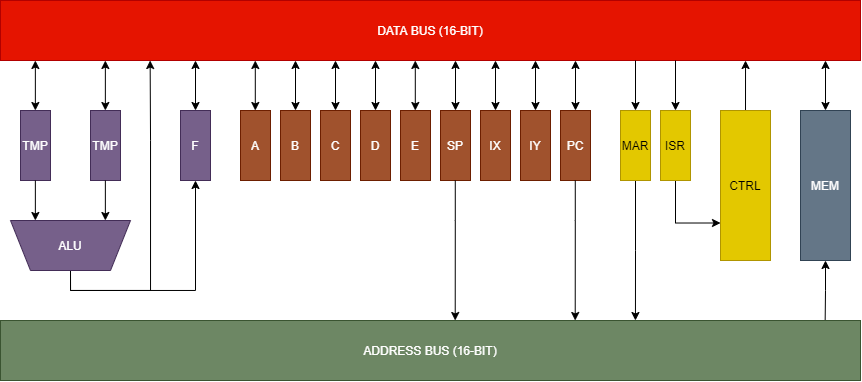

The diagram above was exported from draw.io. Its source (the exported page's mxGraphModel, read from the mxfile embedded in the PNG):
<mxGraphModel dx="1831" dy="567" grid="1" gridSize="10" guides="1" tooltips="1" connect="1" arrows="1" fold="1" page="1" pageScale="1" pageWidth="850" pageHeight="1100" math="0" shadow="0">
  <root>
    <mxCell id="0" />
    <mxCell id="1" parent="0" />
    <mxCell id="XnJSqSvygMdLhFaaTVmC-14" style="edgeStyle=orthogonalEdgeStyle;rounded=0;orthogonalLoop=1;jettySize=auto;html=1;exitX=0.5;exitY=0;exitDx=0;exitDy=0;entryX=0.5;entryY=1;entryDx=0;entryDy=0;startArrow=none;startFill=0;endArrow=classic;endFill=1;" parent="1" source="GvIh0SwpmZ1WZnm5FZHL-1" target="XnJSqSvygMdLhFaaTVmC-12" edge="1">
      <mxGeometry relative="1" as="geometry" />
    </mxCell>
    <mxCell id="3aURuv7qlAKBWk12xPhD-23" style="edgeStyle=orthogonalEdgeStyle;rounded=0;orthogonalLoop=1;jettySize=auto;html=1;exitX=0.5;exitY=0;exitDx=0;exitDy=0;entryX=0.174;entryY=1;entryDx=0;entryDy=0;entryPerimeter=0;" edge="1" parent="1" source="GvIh0SwpmZ1WZnm5FZHL-1" target="GvIh0SwpmZ1WZnm5FZHL-13">
      <mxGeometry relative="1" as="geometry" />
    </mxCell>
    <mxCell id="GvIh0SwpmZ1WZnm5FZHL-1" value="ALU" style="shape=trapezoid;perimeter=trapezoidPerimeter;whiteSpace=wrap;html=1;fixedSize=1;direction=west;fillColor=#76608a;strokeColor=#432D57;fontColor=#ffffff;" parent="1" vertex="1">
      <mxGeometry x="-10" y="230" width="120" height="50" as="geometry" />
    </mxCell>
    <mxCell id="GvIh0SwpmZ1WZnm5FZHL-13" value="DATA BUS (16-BIT)" style="rounded=0;whiteSpace=wrap;html=1;comic=0;fillColor=#e51400;strokeColor=#B20000;fontColor=#ffffff;" parent="1" vertex="1">
      <mxGeometry x="-20" y="10" width="860" height="60" as="geometry" />
    </mxCell>
    <mxCell id="XnJSqSvygMdLhFaaTVmC-60" style="edgeStyle=orthogonalEdgeStyle;rounded=0;orthogonalLoop=1;jettySize=auto;html=1;exitX=0.5;exitY=0;exitDx=0;exitDy=0;entryX=0.975;entryY=1;entryDx=0;entryDy=0;entryPerimeter=0;startArrow=classic;startFill=1;endArrow=classic;endFill=1;" parent="1" source="GvIh0SwpmZ1WZnm5FZHL-28" edge="1">
      <mxGeometry relative="1" as="geometry">
        <mxPoint x="805" y="70" as="targetPoint" />
      </mxGeometry>
    </mxCell>
    <mxCell id="354g-VVCzq9OzNUfFTLw-8" style="edgeStyle=orthogonalEdgeStyle;rounded=0;orthogonalLoop=1;jettySize=auto;html=1;exitX=0.5;exitY=1;exitDx=0;exitDy=0;entryX=0.962;entryY=0;entryDx=0;entryDy=0;entryPerimeter=0;startArrow=classic;startFill=1;endArrow=none;endFill=0;" parent="1" source="GvIh0SwpmZ1WZnm5FZHL-28" edge="1">
      <mxGeometry relative="1" as="geometry">
        <mxPoint x="804.6599999999999" y="330" as="targetPoint" />
      </mxGeometry>
    </mxCell>
    <mxCell id="GvIh0SwpmZ1WZnm5FZHL-28" value="MEM" style="rounded=0;whiteSpace=wrap;html=1;comic=0;fillColor=#647687;strokeColor=#314354;fontColor=#ffffff;" parent="1" vertex="1">
      <mxGeometry x="780" y="120" width="50" height="150" as="geometry" />
    </mxCell>
    <mxCell id="XnJSqSvygMdLhFaaTVmC-21" style="edgeStyle=orthogonalEdgeStyle;rounded=0;orthogonalLoop=1;jettySize=auto;html=1;exitX=0.5;exitY=0;exitDx=0;exitDy=0;entryX=0.245;entryY=1;entryDx=0;entryDy=0;entryPerimeter=0;startArrow=classic;startFill=1;endArrow=classic;endFill=1;" parent="1" source="DeOOv9TMjf4nzEULOQXT-13" edge="1">
      <mxGeometry relative="1" as="geometry">
        <mxPoint x="275" y="70" as="targetPoint" />
      </mxGeometry>
    </mxCell>
    <mxCell id="DeOOv9TMjf4nzEULOQXT-13" value="B" style="rounded=0;whiteSpace=wrap;html=1;comic=0;fillColor=#a0522d;strokeColor=#6D1F00;fontColor=#ffffff;" parent="1" vertex="1">
      <mxGeometry x="260" y="120" width="30" height="70" as="geometry" />
    </mxCell>
    <mxCell id="XnJSqSvygMdLhFaaTVmC-22" style="edgeStyle=orthogonalEdgeStyle;rounded=0;orthogonalLoop=1;jettySize=auto;html=1;exitX=0.5;exitY=0;exitDx=0;exitDy=0;entryX=0.285;entryY=1;entryDx=0;entryDy=0;entryPerimeter=0;startArrow=classic;startFill=1;endArrow=classic;endFill=1;" parent="1" source="DeOOv9TMjf4nzEULOQXT-14" edge="1">
      <mxGeometry relative="1" as="geometry">
        <mxPoint x="315" y="70" as="targetPoint" />
      </mxGeometry>
    </mxCell>
    <mxCell id="DeOOv9TMjf4nzEULOQXT-14" value="C" style="rounded=0;whiteSpace=wrap;html=1;comic=0;fillColor=#a0522d;strokeColor=#6D1F00;fontColor=#ffffff;" parent="1" vertex="1">
      <mxGeometry x="300" y="120" width="30" height="70" as="geometry" />
    </mxCell>
    <mxCell id="XnJSqSvygMdLhFaaTVmC-25" style="edgeStyle=orthogonalEdgeStyle;rounded=0;orthogonalLoop=1;jettySize=auto;html=1;exitX=0.5;exitY=0;exitDx=0;exitDy=0;entryX=0.415;entryY=1;entryDx=0;entryDy=0;entryPerimeter=0;startArrow=classic;startFill=1;endArrow=classic;endFill=1;" parent="1" source="DeOOv9TMjf4nzEULOQXT-15" edge="1">
      <mxGeometry relative="1" as="geometry">
        <mxPoint x="475" y="70" as="targetPoint" />
      </mxGeometry>
    </mxCell>
    <mxCell id="DeOOv9TMjf4nzEULOQXT-15" value="IX" style="rounded=0;whiteSpace=wrap;html=1;comic=0;fillColor=#a0522d;strokeColor=#6D1F00;fontColor=#ffffff;" parent="1" vertex="1">
      <mxGeometry x="460" y="120" width="30" height="70" as="geometry" />
    </mxCell>
    <mxCell id="XnJSqSvygMdLhFaaTVmC-26" style="edgeStyle=orthogonalEdgeStyle;rounded=0;orthogonalLoop=1;jettySize=auto;html=1;exitX=0.5;exitY=0;exitDx=0;exitDy=0;entryX=0.455;entryY=1;entryDx=0;entryDy=0;entryPerimeter=0;startArrow=classic;startFill=1;endArrow=classic;endFill=1;" parent="1" source="DeOOv9TMjf4nzEULOQXT-16" edge="1">
      <mxGeometry relative="1" as="geometry">
        <mxPoint x="515" y="70" as="targetPoint" />
      </mxGeometry>
    </mxCell>
    <mxCell id="DeOOv9TMjf4nzEULOQXT-16" value="IY" style="rounded=0;whiteSpace=wrap;html=1;comic=0;fillColor=#a0522d;strokeColor=#6D1F00;fontColor=#ffffff;" parent="1" vertex="1">
      <mxGeometry x="500" y="120" width="30" height="70" as="geometry" />
    </mxCell>
    <mxCell id="XnJSqSvygMdLhFaaTVmC-24" style="edgeStyle=orthogonalEdgeStyle;rounded=0;orthogonalLoop=1;jettySize=auto;html=1;exitX=0.5;exitY=0;exitDx=0;exitDy=0;entryX=0.365;entryY=1;entryDx=0;entryDy=0;entryPerimeter=0;startArrow=classic;startFill=1;endArrow=classic;endFill=1;" parent="1" source="DeOOv9TMjf4nzEULOQXT-17" edge="1">
      <mxGeometry relative="1" as="geometry">
        <mxPoint x="435" y="70" as="targetPoint" />
      </mxGeometry>
    </mxCell>
    <mxCell id="DeOOv9TMjf4nzEULOQXT-17" value="SP" style="rounded=0;whiteSpace=wrap;html=1;comic=0;fillColor=#a0522d;strokeColor=#6D1F00;fontColor=#ffffff;horizontal=1;" parent="1" vertex="1">
      <mxGeometry x="420" y="120" width="30" height="70" as="geometry" />
    </mxCell>
    <mxCell id="XnJSqSvygMdLhFaaTVmC-33" style="edgeStyle=orthogonalEdgeStyle;rounded=0;orthogonalLoop=1;jettySize=auto;html=1;exitX=0.5;exitY=0;exitDx=0;exitDy=0;entryX=0.685;entryY=1;entryDx=0;entryDy=0;entryPerimeter=0;startArrow=classic;startFill=1;endArrow=none;endFill=0;" parent="1" source="DeOOv9TMjf4nzEULOQXT-18" edge="1">
      <mxGeometry relative="1" as="geometry">
        <mxPoint x="615" y="70" as="targetPoint" />
      </mxGeometry>
    </mxCell>
    <mxCell id="354g-VVCzq9OzNUfFTLw-7" style="edgeStyle=orthogonalEdgeStyle;rounded=0;orthogonalLoop=1;jettySize=auto;html=1;exitX=0.5;exitY=1;exitDx=0;exitDy=0;entryX=0.758;entryY=0;entryDx=0;entryDy=0;entryPerimeter=0;startArrow=none;startFill=0;endArrow=classic;endFill=1;" parent="1" source="DeOOv9TMjf4nzEULOQXT-18" edge="1">
      <mxGeometry relative="1" as="geometry">
        <mxPoint x="614.94" y="330" as="targetPoint" />
      </mxGeometry>
    </mxCell>
    <mxCell id="DeOOv9TMjf4nzEULOQXT-18" value="&lt;font color=&quot;#000000&quot;&gt;MAR&lt;br&gt;&lt;/font&gt;" style="rounded=0;whiteSpace=wrap;html=1;comic=0;fillColor=#e3c800;strokeColor=#B09500;fontColor=#ffffff;" parent="1" vertex="1">
      <mxGeometry x="600" y="120" width="30" height="70" as="geometry" />
    </mxCell>
    <mxCell id="XnJSqSvygMdLhFaaTVmC-31" style="edgeStyle=orthogonalEdgeStyle;rounded=0;orthogonalLoop=1;jettySize=auto;html=1;exitX=0.5;exitY=0;exitDx=0;exitDy=0;entryX=0.595;entryY=1;entryDx=0;entryDy=0;entryPerimeter=0;startArrow=classic;startFill=1;endArrow=classic;endFill=1;" parent="1" source="DeOOv9TMjf4nzEULOQXT-20" edge="1">
      <mxGeometry relative="1" as="geometry">
        <mxPoint x="555" y="70" as="targetPoint" />
      </mxGeometry>
    </mxCell>
    <mxCell id="DeOOv9TMjf4nzEULOQXT-20" value="PC" style="rounded=0;whiteSpace=wrap;html=1;comic=0;fillColor=#a0522d;strokeColor=#6D1F00;fontColor=#ffffff;" parent="1" vertex="1">
      <mxGeometry x="540" y="120" width="30" height="70" as="geometry" />
    </mxCell>
    <mxCell id="XnJSqSvygMdLhFaaTVmC-37" style="edgeStyle=orthogonalEdgeStyle;rounded=0;orthogonalLoop=1;jettySize=auto;html=1;exitX=0.5;exitY=0;exitDx=0;exitDy=0;entryX=0.855;entryY=1;entryDx=0;entryDy=0;entryPerimeter=0;startArrow=classic;startFill=1;endArrow=none;endFill=0;" parent="1" source="DeOOv9TMjf4nzEULOQXT-21" edge="1">
      <mxGeometry relative="1" as="geometry">
        <mxPoint x="655" y="70" as="targetPoint" />
      </mxGeometry>
    </mxCell>
    <mxCell id="XnJSqSvygMdLhFaaTVmC-59" style="edgeStyle=orthogonalEdgeStyle;rounded=0;orthogonalLoop=1;jettySize=auto;html=1;exitX=0.5;exitY=1;exitDx=0;exitDy=0;entryX=0;entryY=0.75;entryDx=0;entryDy=0;startArrow=none;startFill=0;endArrow=classic;endFill=1;" parent="1" source="DeOOv9TMjf4nzEULOQXT-21" target="XnJSqSvygMdLhFaaTVmC-29" edge="1">
      <mxGeometry relative="1" as="geometry" />
    </mxCell>
    <mxCell id="DeOOv9TMjf4nzEULOQXT-21" value="ISR" style="rounded=0;whiteSpace=wrap;html=1;comic=0;fillColor=#e3c800;strokeColor=#B09500;fontColor=#000000;" parent="1" vertex="1">
      <mxGeometry x="640" y="120" width="30" height="70" as="geometry" />
    </mxCell>
    <mxCell id="DeOOv9TMjf4nzEULOQXT-38" value="ADDRESS BUS (16-BIT)" style="rounded=0;whiteSpace=wrap;html=1;comic=0;fillColor=#6d8764;strokeColor=#3A5431;fontColor=#ffffff;" parent="1" vertex="1">
      <mxGeometry x="-20" y="330" width="860" height="60" as="geometry" />
    </mxCell>
    <mxCell id="XnJSqSvygMdLhFaaTVmC-23" style="edgeStyle=orthogonalEdgeStyle;rounded=0;orthogonalLoop=1;jettySize=auto;html=1;exitX=0.5;exitY=0;exitDx=0;exitDy=0;entryX=0.325;entryY=1;entryDx=0;entryDy=0;entryPerimeter=0;startArrow=classic;startFill=1;endArrow=classic;endFill=1;" parent="1" source="UCpoAM5wc0zjafeDq5SW-1" edge="1">
      <mxGeometry relative="1" as="geometry">
        <mxPoint x="355" y="70" as="targetPoint" />
      </mxGeometry>
    </mxCell>
    <mxCell id="UCpoAM5wc0zjafeDq5SW-1" value="D" style="rounded=0;whiteSpace=wrap;html=1;comic=0;fillColor=#a0522d;strokeColor=#6D1F00;fontColor=#ffffff;" parent="1" vertex="1">
      <mxGeometry x="340" y="120" width="30" height="70" as="geometry" />
    </mxCell>
    <mxCell id="XnJSqSvygMdLhFaaTVmC-16" style="edgeStyle=orthogonalEdgeStyle;rounded=0;orthogonalLoop=1;jettySize=auto;html=1;exitX=0.5;exitY=0;exitDx=0;exitDy=0;entryX=0.195;entryY=1;entryDx=0;entryDy=0;entryPerimeter=0;startArrow=classic;startFill=1;endArrow=classic;endFill=1;" parent="1" source="XnJSqSvygMdLhFaaTVmC-12" edge="1">
      <mxGeometry relative="1" as="geometry">
        <mxPoint x="175" y="70" as="targetPoint" />
      </mxGeometry>
    </mxCell>
    <mxCell id="XnJSqSvygMdLhFaaTVmC-12" value="F" style="rounded=0;whiteSpace=wrap;html=1;comic=0;fillColor=#76608a;strokeColor=#432D57;fontColor=#ffffff;" parent="1" vertex="1">
      <mxGeometry x="160" y="120" width="30" height="70" as="geometry" />
    </mxCell>
    <mxCell id="6Ko1g-9NohbHHaTMVgRB-3" style="edgeStyle=orthogonalEdgeStyle;rounded=0;orthogonalLoop=1;jettySize=auto;html=1;exitX=0.5;exitY=0;exitDx=0;exitDy=0;" parent="1" source="XnJSqSvygMdLhFaaTVmC-29" edge="1">
      <mxGeometry relative="1" as="geometry">
        <mxPoint x="725.0322580645161" y="70.00000000000003" as="targetPoint" />
      </mxGeometry>
    </mxCell>
    <mxCell id="XnJSqSvygMdLhFaaTVmC-29" value="CTRL" style="rounded=0;whiteSpace=wrap;html=1;comic=0;fillColor=#e3c800;strokeColor=#B09500;fontColor=#000000;" parent="1" vertex="1">
      <mxGeometry x="700" y="120" width="50" height="150" as="geometry" />
    </mxCell>
    <mxCell id="3aURuv7qlAKBWk12xPhD-3" value="TMP" style="rounded=0;whiteSpace=wrap;html=1;comic=0;fillColor=#76608a;strokeColor=#432D57;fontColor=#ffffff;" vertex="1" parent="1">
      <mxGeometry x="70" y="120" width="30" height="70" as="geometry" />
    </mxCell>
    <mxCell id="3aURuv7qlAKBWk12xPhD-4" style="edgeStyle=orthogonalEdgeStyle;rounded=0;orthogonalLoop=1;jettySize=auto;html=1;exitX=0.5;exitY=0;exitDx=0;exitDy=0;entryX=0.045;entryY=1;entryDx=0;entryDy=0;entryPerimeter=0;startArrow=classic;startFill=1;" edge="1" parent="1">
      <mxGeometry relative="1" as="geometry">
        <mxPoint x="84.86" y="70" as="targetPoint" />
        <mxPoint x="84.86" y="120" as="sourcePoint" />
      </mxGeometry>
    </mxCell>
    <mxCell id="3aURuv7qlAKBWk12xPhD-6" style="edgeStyle=orthogonalEdgeStyle;rounded=0;orthogonalLoop=1;jettySize=auto;html=1;exitX=0.5;exitY=1;exitDx=0;exitDy=0;entryX=0.75;entryY=1;entryDx=0;entryDy=0;" edge="1" parent="1">
      <mxGeometry relative="1" as="geometry">
        <mxPoint x="84.86" y="190" as="sourcePoint" />
        <mxPoint x="84.86" y="230" as="targetPoint" />
      </mxGeometry>
    </mxCell>
    <mxCell id="3aURuv7qlAKBWk12xPhD-7" value="A" style="rounded=0;whiteSpace=wrap;html=1;comic=0;fillColor=#a0522d;strokeColor=#6D1F00;fontColor=#ffffff;" vertex="1" parent="1">
      <mxGeometry x="220" y="120" width="30" height="70" as="geometry" />
    </mxCell>
    <mxCell id="3aURuv7qlAKBWk12xPhD-8" value="E" style="rounded=0;whiteSpace=wrap;html=1;comic=0;fillColor=#a0522d;strokeColor=#6D1F00;fontColor=#ffffff;" vertex="1" parent="1">
      <mxGeometry x="380" y="120" width="30" height="70" as="geometry" />
    </mxCell>
    <mxCell id="3aURuv7qlAKBWk12xPhD-9" style="edgeStyle=orthogonalEdgeStyle;rounded=0;orthogonalLoop=1;jettySize=auto;html=1;exitX=0.5;exitY=0;exitDx=0;exitDy=0;entryX=0.245;entryY=1;entryDx=0;entryDy=0;entryPerimeter=0;startArrow=classic;startFill=1;endArrow=classic;endFill=1;" edge="1" parent="1">
      <mxGeometry relative="1" as="geometry">
        <mxPoint x="234.8" y="70" as="targetPoint" />
        <mxPoint x="234.8" y="120" as="sourcePoint" />
      </mxGeometry>
    </mxCell>
    <mxCell id="3aURuv7qlAKBWk12xPhD-10" style="edgeStyle=orthogonalEdgeStyle;rounded=0;orthogonalLoop=1;jettySize=auto;html=1;exitX=0.5;exitY=0;exitDx=0;exitDy=0;entryX=0.245;entryY=1;entryDx=0;entryDy=0;entryPerimeter=0;startArrow=classic;startFill=1;endArrow=classic;endFill=1;" edge="1" parent="1">
      <mxGeometry relative="1" as="geometry">
        <mxPoint x="394.8" y="70" as="targetPoint" />
        <mxPoint x="394.8" y="120" as="sourcePoint" />
      </mxGeometry>
    </mxCell>
    <mxCell id="3aURuv7qlAKBWk12xPhD-18" style="edgeStyle=orthogonalEdgeStyle;rounded=0;orthogonalLoop=1;jettySize=auto;html=1;exitX=0.5;exitY=1;exitDx=0;exitDy=0;entryX=0.758;entryY=0;entryDx=0;entryDy=0;entryPerimeter=0;startArrow=none;startFill=0;endArrow=classic;endFill=1;" edge="1" parent="1">
      <mxGeometry relative="1" as="geometry">
        <mxPoint x="554.77" y="190" as="sourcePoint" />
        <mxPoint x="554.71" y="330" as="targetPoint" />
        <Array as="points">
          <mxPoint x="554.77" y="230" />
          <mxPoint x="554.77" y="230" />
        </Array>
      </mxGeometry>
    </mxCell>
    <mxCell id="3aURuv7qlAKBWk12xPhD-20" style="edgeStyle=orthogonalEdgeStyle;rounded=0;orthogonalLoop=1;jettySize=auto;html=1;exitX=0.5;exitY=1;exitDx=0;exitDy=0;entryX=0.758;entryY=0;entryDx=0;entryDy=0;entryPerimeter=0;startArrow=none;startFill=0;endArrow=classic;endFill=1;" edge="1" parent="1">
      <mxGeometry relative="1" as="geometry">
        <mxPoint x="434.77" y="190" as="sourcePoint" />
        <mxPoint x="434.71000000000004" y="330" as="targetPoint" />
        <Array as="points">
          <mxPoint x="434.77" y="230" />
          <mxPoint x="434.77" y="230" />
        </Array>
      </mxGeometry>
    </mxCell>
    <mxCell id="3aURuv7qlAKBWk12xPhD-24" value="TMP" style="rounded=0;whiteSpace=wrap;html=1;comic=0;fillColor=#76608a;strokeColor=#432D57;fontColor=#ffffff;" vertex="1" parent="1">
      <mxGeometry y="120" width="30" height="70" as="geometry" />
    </mxCell>
    <mxCell id="3aURuv7qlAKBWk12xPhD-25" style="edgeStyle=orthogonalEdgeStyle;rounded=0;orthogonalLoop=1;jettySize=auto;html=1;exitX=0.5;exitY=0;exitDx=0;exitDy=0;entryX=0.045;entryY=1;entryDx=0;entryDy=0;entryPerimeter=0;startArrow=classic;startFill=1;" edge="1" parent="1">
      <mxGeometry relative="1" as="geometry">
        <mxPoint x="14.8599999999999" y="70" as="targetPoint" />
        <mxPoint x="14.8599999999999" y="120" as="sourcePoint" />
      </mxGeometry>
    </mxCell>
    <mxCell id="3aURuv7qlAKBWk12xPhD-26" style="edgeStyle=orthogonalEdgeStyle;rounded=0;orthogonalLoop=1;jettySize=auto;html=1;exitX=0.5;exitY=1;exitDx=0;exitDy=0;entryX=0.75;entryY=1;entryDx=0;entryDy=0;" edge="1" parent="1">
      <mxGeometry relative="1" as="geometry">
        <mxPoint x="14.8599999999999" y="189.9999999999999" as="sourcePoint" />
        <mxPoint x="14.8599999999999" y="229.9999999999999" as="targetPoint" />
      </mxGeometry>
    </mxCell>
  </root>
</mxGraphModel>